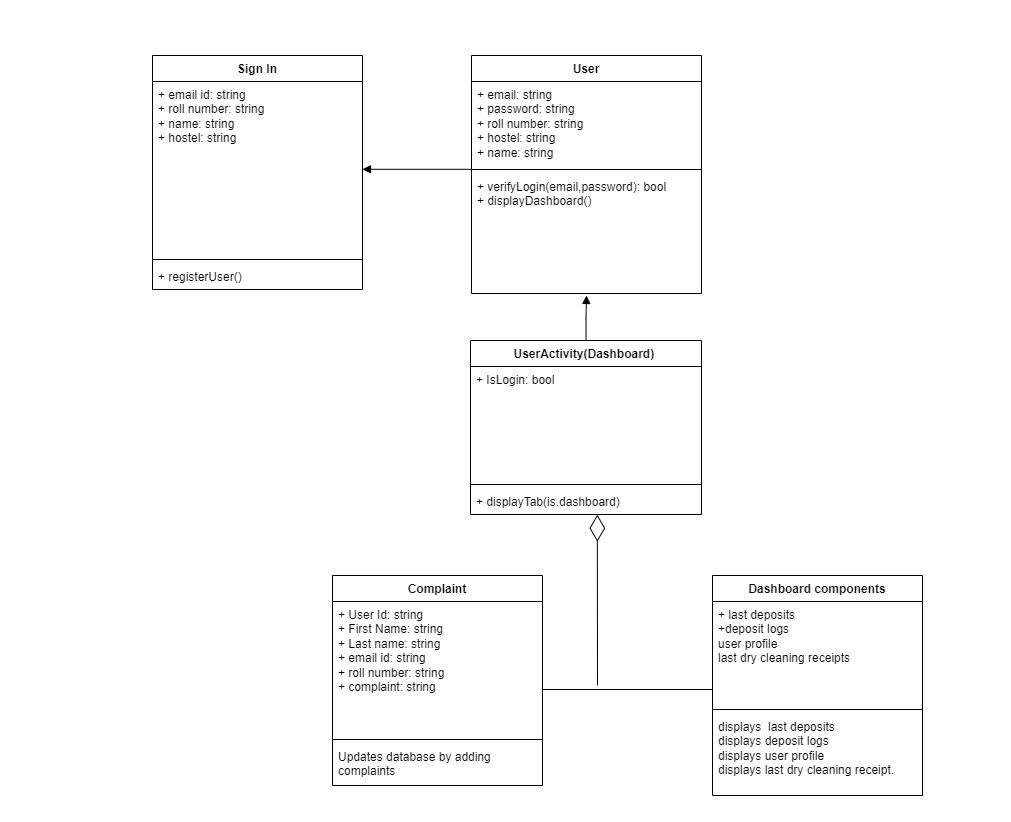

The diagram above was exported from draw.io. Its source (the exported page's mxGraphModel, read from the mxfile embedded in the PNG):
<mxGraphModel dx="2591" dy="1044" grid="1" gridSize="10" guides="1" tooltips="1" connect="1" arrows="1" fold="1" page="1" pageScale="1" pageWidth="827" pageHeight="1169" math="0" shadow="0">
  <root>
    <mxCell id="WIyWlLk6GJQsqaUBKTNV-0" />
    <mxCell id="WIyWlLk6GJQsqaUBKTNV-1" parent="WIyWlLk6GJQsqaUBKTNV-0" />
    <mxCell id="00RT27iKF0xv5uKRK7HA-1" value="User" style="swimlane;fontStyle=1;align=center;verticalAlign=top;childLayout=stackLayout;horizontal=1;startSize=26;horizontalStack=0;resizeParent=1;resizeParentMax=0;resizeLast=0;collapsible=1;marginBottom=0;whiteSpace=wrap;html=1;" vertex="1" parent="WIyWlLk6GJQsqaUBKTNV-1">
      <mxGeometry x="299" y="300" width="230" height="238" as="geometry" />
    </mxCell>
    <mxCell id="00RT27iKF0xv5uKRK7HA-2" value="+ email: string&lt;br&gt;+ password: string&amp;nbsp;&lt;br&gt;+ roll number: string&lt;br&gt;+ hostel: string&lt;br&gt;+ name: string&lt;br&gt;" style="text;strokeColor=none;fillColor=none;align=left;verticalAlign=top;spacingLeft=4;spacingRight=4;overflow=hidden;rotatable=0;points=[[0,0.5],[1,0.5]];portConstraint=eastwest;whiteSpace=wrap;html=1;" vertex="1" parent="00RT27iKF0xv5uKRK7HA-1">
      <mxGeometry y="26" width="230" height="84" as="geometry" />
    </mxCell>
    <mxCell id="00RT27iKF0xv5uKRK7HA-3" value="" style="line;strokeWidth=1;fillColor=none;align=left;verticalAlign=middle;spacingTop=-1;spacingLeft=3;spacingRight=3;rotatable=0;labelPosition=right;points=[];portConstraint=eastwest;strokeColor=inherit;" vertex="1" parent="00RT27iKF0xv5uKRK7HA-1">
      <mxGeometry y="110" width="230" height="8" as="geometry" />
    </mxCell>
    <mxCell id="00RT27iKF0xv5uKRK7HA-4" value="+ verifyLogin(email,password): bool&lt;br&gt;+ displayDashboard()" style="text;strokeColor=none;fillColor=none;align=left;verticalAlign=top;spacingLeft=4;spacingRight=4;overflow=hidden;rotatable=0;points=[[0,0.5],[1,0.5]];portConstraint=eastwest;whiteSpace=wrap;html=1;" vertex="1" parent="00RT27iKF0xv5uKRK7HA-1">
      <mxGeometry y="118" width="230" height="120" as="geometry" />
    </mxCell>
    <mxCell id="00RT27iKF0xv5uKRK7HA-5" value="Complaint" style="swimlane;fontStyle=1;align=center;verticalAlign=top;childLayout=stackLayout;horizontal=1;startSize=26;horizontalStack=0;resizeParent=1;resizeParentMax=0;resizeLast=0;collapsible=1;marginBottom=0;whiteSpace=wrap;html=1;" vertex="1" parent="WIyWlLk6GJQsqaUBKTNV-1">
      <mxGeometry x="160" y="820" width="210" height="210" as="geometry" />
    </mxCell>
    <mxCell id="00RT27iKF0xv5uKRK7HA-6" value="+ User Id: string&lt;br&gt;+ First Name: string&amp;nbsp;&lt;br&gt;+ Last name: string&lt;br&gt;+ email id: string&lt;br&gt;+ roll number: string&lt;br&gt;+ complaint: string" style="text;strokeColor=none;fillColor=none;align=left;verticalAlign=top;spacingLeft=4;spacingRight=4;overflow=hidden;rotatable=0;points=[[0,0.5],[1,0.5]];portConstraint=eastwest;whiteSpace=wrap;html=1;" vertex="1" parent="00RT27iKF0xv5uKRK7HA-5">
      <mxGeometry y="26" width="210" height="134" as="geometry" />
    </mxCell>
    <mxCell id="00RT27iKF0xv5uKRK7HA-7" value="" style="line;strokeWidth=1;fillColor=none;align=left;verticalAlign=middle;spacingTop=-1;spacingLeft=3;spacingRight=3;rotatable=0;labelPosition=right;points=[];portConstraint=eastwest;strokeColor=inherit;" vertex="1" parent="00RT27iKF0xv5uKRK7HA-5">
      <mxGeometry y="160" width="210" height="8" as="geometry" />
    </mxCell>
    <mxCell id="00RT27iKF0xv5uKRK7HA-8" value="Updates database by adding complaints" style="text;strokeColor=none;fillColor=none;align=left;verticalAlign=top;spacingLeft=4;spacingRight=4;overflow=hidden;rotatable=0;points=[[0,0.5],[1,0.5]];portConstraint=eastwest;whiteSpace=wrap;html=1;" vertex="1" parent="00RT27iKF0xv5uKRK7HA-5">
      <mxGeometry y="168" width="210" height="42" as="geometry" />
    </mxCell>
    <mxCell id="00RT27iKF0xv5uKRK7HA-10" value="Sign In" style="swimlane;fontStyle=1;align=center;verticalAlign=top;childLayout=stackLayout;horizontal=1;startSize=26;horizontalStack=0;resizeParent=1;resizeParentMax=0;resizeLast=0;collapsible=1;marginBottom=0;whiteSpace=wrap;html=1;" vertex="1" parent="WIyWlLk6GJQsqaUBKTNV-1">
      <mxGeometry x="-20" y="300" width="210" height="234" as="geometry" />
    </mxCell>
    <mxCell id="00RT27iKF0xv5uKRK7HA-11" value="+ email id: string&lt;br&gt;+ roll number: string&lt;br&gt;+ name: string&lt;br&gt;+ hostel: string&amp;nbsp;" style="text;strokeColor=none;fillColor=none;align=left;verticalAlign=top;spacingLeft=4;spacingRight=4;overflow=hidden;rotatable=0;points=[[0,0.5],[1,0.5]];portConstraint=eastwest;whiteSpace=wrap;html=1;" vertex="1" parent="00RT27iKF0xv5uKRK7HA-10">
      <mxGeometry y="26" width="210" height="174" as="geometry" />
    </mxCell>
    <mxCell id="00RT27iKF0xv5uKRK7HA-12" value="" style="line;strokeWidth=1;fillColor=none;align=left;verticalAlign=middle;spacingTop=-1;spacingLeft=3;spacingRight=3;rotatable=0;labelPosition=right;points=[];portConstraint=eastwest;strokeColor=inherit;" vertex="1" parent="00RT27iKF0xv5uKRK7HA-10">
      <mxGeometry y="200" width="210" height="8" as="geometry" />
    </mxCell>
    <mxCell id="00RT27iKF0xv5uKRK7HA-13" value="+ registerUser()" style="text;strokeColor=none;fillColor=none;align=left;verticalAlign=top;spacingLeft=4;spacingRight=4;overflow=hidden;rotatable=0;points=[[0,0.5],[1,0.5]];portConstraint=eastwest;whiteSpace=wrap;html=1;" vertex="1" parent="00RT27iKF0xv5uKRK7HA-10">
      <mxGeometry y="208" width="210" height="26" as="geometry" />
    </mxCell>
    <mxCell id="00RT27iKF0xv5uKRK7HA-14" value="UserActivity(Dashboard)&amp;nbsp;" style="swimlane;fontStyle=1;align=center;verticalAlign=top;childLayout=stackLayout;horizontal=1;startSize=26;horizontalStack=0;resizeParent=1;resizeParentMax=0;resizeLast=0;collapsible=1;marginBottom=0;whiteSpace=wrap;html=1;" vertex="1" parent="WIyWlLk6GJQsqaUBKTNV-1">
      <mxGeometry x="298" y="585" width="231" height="174" as="geometry" />
    </mxCell>
    <mxCell id="00RT27iKF0xv5uKRK7HA-15" value="+ IsLogin: bool" style="text;strokeColor=none;fillColor=none;align=left;verticalAlign=top;spacingLeft=4;spacingRight=4;overflow=hidden;rotatable=0;points=[[0,0.5],[1,0.5]];portConstraint=eastwest;whiteSpace=wrap;html=1;" vertex="1" parent="00RT27iKF0xv5uKRK7HA-14">
      <mxGeometry y="26" width="231" height="114" as="geometry" />
    </mxCell>
    <mxCell id="00RT27iKF0xv5uKRK7HA-16" value="" style="line;strokeWidth=1;fillColor=none;align=left;verticalAlign=middle;spacingTop=-1;spacingLeft=3;spacingRight=3;rotatable=0;labelPosition=right;points=[];portConstraint=eastwest;strokeColor=inherit;" vertex="1" parent="00RT27iKF0xv5uKRK7HA-14">
      <mxGeometry y="140" width="231" height="8" as="geometry" />
    </mxCell>
    <mxCell id="00RT27iKF0xv5uKRK7HA-17" value="+ displayTab(is.dashboard)" style="text;strokeColor=none;fillColor=none;align=left;verticalAlign=top;spacingLeft=4;spacingRight=4;overflow=hidden;rotatable=0;points=[[0,0.5],[1,0.5]];portConstraint=eastwest;whiteSpace=wrap;html=1;" vertex="1" parent="00RT27iKF0xv5uKRK7HA-14">
      <mxGeometry y="148" width="231" height="26" as="geometry" />
    </mxCell>
    <mxCell id="00RT27iKF0xv5uKRK7HA-18" value="Dashboard components" style="swimlane;fontStyle=1;align=center;verticalAlign=top;childLayout=stackLayout;horizontal=1;startSize=26;horizontalStack=0;resizeParent=1;resizeParentMax=0;resizeLast=0;collapsible=1;marginBottom=0;whiteSpace=wrap;html=1;" vertex="1" parent="WIyWlLk6GJQsqaUBKTNV-1">
      <mxGeometry x="540" y="820" width="210" height="220" as="geometry" />
    </mxCell>
    <mxCell id="00RT27iKF0xv5uKRK7HA-19" value="+ last deposits&lt;br&gt;+deposit logs&lt;br&gt;user profile&lt;br&gt;last dry cleaning receipts" style="text;strokeColor=none;fillColor=none;align=left;verticalAlign=top;spacingLeft=4;spacingRight=4;overflow=hidden;rotatable=0;points=[[0,0.5],[1,0.5]];portConstraint=eastwest;whiteSpace=wrap;html=1;" vertex="1" parent="00RT27iKF0xv5uKRK7HA-18">
      <mxGeometry y="26" width="210" height="104" as="geometry" />
    </mxCell>
    <mxCell id="00RT27iKF0xv5uKRK7HA-20" value="" style="line;strokeWidth=1;fillColor=none;align=left;verticalAlign=middle;spacingTop=-1;spacingLeft=3;spacingRight=3;rotatable=0;labelPosition=right;points=[];portConstraint=eastwest;strokeColor=inherit;" vertex="1" parent="00RT27iKF0xv5uKRK7HA-18">
      <mxGeometry y="130" width="210" height="8" as="geometry" />
    </mxCell>
    <mxCell id="00RT27iKF0xv5uKRK7HA-21" value="displays&amp;nbsp; last deposits&lt;br&gt;displays deposit logs&lt;br&gt;displays user profile&amp;nbsp;&lt;br&gt;displays last dry cleaning receipt.&lt;br&gt;" style="text;strokeColor=none;fillColor=none;align=left;verticalAlign=top;spacingLeft=4;spacingRight=4;overflow=hidden;rotatable=0;points=[[0,0.5],[1,0.5]];portConstraint=eastwest;whiteSpace=wrap;html=1;" vertex="1" parent="00RT27iKF0xv5uKRK7HA-18">
      <mxGeometry y="138" width="210" height="82" as="geometry" />
    </mxCell>
    <mxCell id="00RT27iKF0xv5uKRK7HA-26" value="" style="endArrow=diamondThin;endFill=0;endSize=24;html=1;rounded=0;entryX=0.549;entryY=1.006;entryDx=0;entryDy=0;entryPerimeter=0;" edge="1" parent="WIyWlLk6GJQsqaUBKTNV-1" target="00RT27iKF0xv5uKRK7HA-17">
      <mxGeometry width="160" relative="1" as="geometry">
        <mxPoint x="425" y="930" as="sourcePoint" />
        <mxPoint x="420" y="790" as="targetPoint" />
      </mxGeometry>
    </mxCell>
    <mxCell id="00RT27iKF0xv5uKRK7HA-27" value="" style="line;strokeWidth=1;fillColor=none;align=left;verticalAlign=middle;spacingTop=-1;spacingLeft=3;spacingRight=3;rotatable=0;labelPosition=right;points=[];portConstraint=eastwest;strokeColor=inherit;" vertex="1" parent="WIyWlLk6GJQsqaUBKTNV-1">
      <mxGeometry x="370" y="930" width="170" height="8" as="geometry" />
    </mxCell>
    <mxCell id="00RT27iKF0xv5uKRK7HA-28" value="dispatch" style="html=1;verticalAlign=bottom;endArrow=block;edgeStyle=elbowEdgeStyle;elbow=vertical;curved=0;rounded=0;exitX=0.5;exitY=0;exitDx=0;exitDy=0;" edge="1" parent="WIyWlLk6GJQsqaUBKTNV-1" source="00RT27iKF0xv5uKRK7HA-14">
      <mxGeometry x="-1" y="-680" width="80" relative="1" as="geometry">
        <mxPoint x="380" y="500" as="sourcePoint" />
        <mxPoint x="414" y="540" as="targetPoint" />
        <mxPoint x="-203" y="485" as="offset" />
      </mxGeometry>
    </mxCell>
    <mxCell id="00RT27iKF0xv5uKRK7HA-29" value="dispatch" style="html=1;verticalAlign=bottom;endArrow=block;edgeStyle=elbowEdgeStyle;elbow=vertical;curved=0;rounded=0;" edge="1" parent="WIyWlLk6GJQsqaUBKTNV-1" source="00RT27iKF0xv5uKRK7HA-3" target="00RT27iKF0xv5uKRK7HA-11">
      <mxGeometry x="1" y="-453" width="80" relative="1" as="geometry">
        <mxPoint x="350" y="550" as="sourcePoint" />
        <mxPoint x="430" y="550" as="targetPoint" />
        <mxPoint x="-410" y="259" as="offset" />
      </mxGeometry>
    </mxCell>
  </root>
</mxGraphModel>